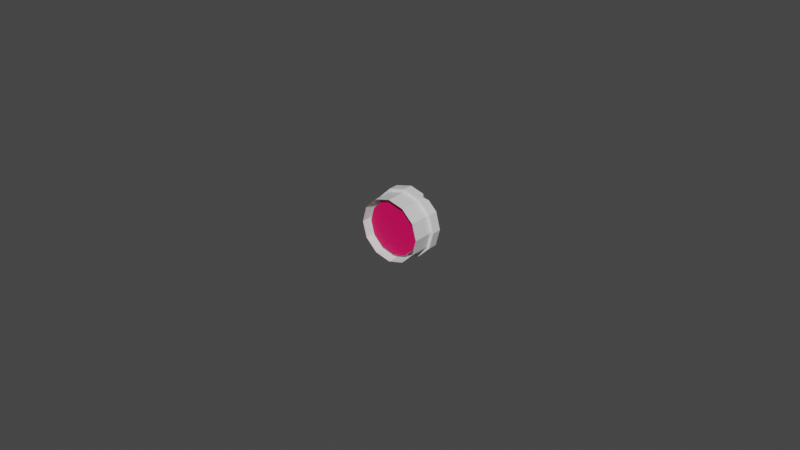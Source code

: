 # Source: hole1.blend  (saved by Blender 3.6.11; exported with 4.5.12 LTS)
import bpy
from mathutils import Matrix  # noqa: F401  (used for matrix-valued properties, if any)

bpy.ops.wm.read_factory_settings(use_empty=True)
scene = bpy.context.scene
scene.name = 'Scene'

# ---- materials (node trees are filled in below, after node groups)
mat_material_001 = bpy.data.materials.new('Material.001')
mat_material_001.use_transparent_shadow = False
mat_material_002 = bpy.data.materials.new('Material.002')
mat_material_002.use_transparent_shadow = False
mat_material_003 = bpy.data.materials.new('Material.003')
mat_material_003.use_transparent_shadow = False

# ---- material node trees
mat_material_001.use_nodes = True; mat_material_001.node_tree.nodes.clear()
_N = mat_material_001.node_tree.nodes; _L = mat_material_001.node_tree.links
n0 = _N.new('ShaderNodeBsdfPrincipled'); n0.name = 'Principled BSDF'; n0.location = (10, 300)
n0.distribution = 'GGX'
n0.subsurface_method = 'RANDOM_WALK_SKIN'
n0.inputs[3].default_value = 1.45
n0.inputs[27].default_value = (0.0, 0.0, 0.0, 1.0)
n0.inputs[28].default_value = 1.0
n1 = _N.new('ShaderNodeOutputMaterial'); n1.name = 'Material Output'; n1.location = (300, 300)
_L.new(n0.outputs[0], n1.inputs[0])
n1.is_active_output = True
mat_material_002.use_nodes = True; mat_material_002.node_tree.nodes.clear()
_N = mat_material_002.node_tree.nodes; _L = mat_material_002.node_tree.links
n0 = _N.new('ShaderNodeBsdfPrincipled'); n0.name = 'Principled BSDF'; n0.location = (10, 300)
n0.distribution = 'GGX'
n0.subsurface_method = 'RANDOM_WALK_SKIN'
n0.inputs[0].default_value = (0.8, 0.0, 0.105, 1.0)
n0.inputs[3].default_value = 1.45
n0.inputs[27].default_value = (0.0, 0.0, 0.0, 1.0)
n0.inputs[28].default_value = 1.0
n1 = _N.new('ShaderNodeOutputMaterial'); n1.name = 'Material Output'; n1.location = (300, 300)
_L.new(n0.outputs[0], n1.inputs[0])
n1.is_active_output = True
mat_material_003.use_nodes = True; mat_material_003.node_tree.nodes.clear()
_N = mat_material_003.node_tree.nodes; _L = mat_material_003.node_tree.links
n0 = _N.new('ShaderNodeBsdfPrincipled'); n0.name = 'Principled BSDF'; n0.location = (10, 300)
n0.distribution = 'GGX'
n0.subsurface_method = 'RANDOM_WALK_SKIN'
n0.inputs[0].default_value = (0.0, 0.08911, 0.8, 1.0)
n0.inputs[3].default_value = 1.45
n0.inputs[27].default_value = (0.0, 0.0, 0.0, 1.0)
n0.inputs[28].default_value = 1.0
n1 = _N.new('ShaderNodeOutputMaterial'); n1.name = 'Material Output'; n1.location = (300, 300)
_L.new(n0.outputs[0], n1.inputs[0])
n1.is_active_output = True

# ---- world
world_world = bpy.data.worlds.new('World'); scene.world = world_world
world_world.use_nodes = True; world_world.node_tree.nodes.clear()
_N = world_world.node_tree.nodes; _L = world_world.node_tree.links
n0 = _N.new('ShaderNodeOutputWorld'); n0.name = 'World Output'; n0.location = (300, 300)
n1 = _N.new('ShaderNodeBackground'); n1.name = 'Background'; n1.location = (10, 300)
n1.inputs[0].default_value = (0.05088, 0.05088, 0.05088, 1.0)
_L.new(n1.outputs[0], n0.inputs[0])
n0.is_active_output = True
world_world.color = (0.05088, 0.05088, 0.05088)
world_world.use_sun_shadow = False
world_world.sun_shadow_jitter_overblur = 0.0

# ---- meshes
me_mesh = bpy.data.meshes.new('Mesh')
me_mesh.from_pydata([(0.866, 0.5, -0.6877), (0.5, 0.866, -0.6877), (2.98e-08, 1.0, -0.6877), (-0.5, 0.866, -0.6877), (-0.866, 0.5, -0.6877), (-1.0, 0.0, -0.6877), (-0.866, -0.5, -0.6877), (-0.5, -0.866, -0.6877), (4.47e-08, -1.0, -0.6877), (0.5, -0.866, -0.6877), (0.866, -0.5, -0.6877), (1.0, 0.0, -0.6877), (0.866, 0.5, 0.0), (0.5, 0.866, 0.0), (2.98e-08, 1.0, 0.0), (-0.5, 0.866, 0.0), (-0.866, 0.5, 0.0), (-1.0, 0.0, 0.0), (-0.866, -0.5, 0.0), (-0.5, -0.866, 0.0), (4.47e-08, -1.0, 0.0), (0.5, -0.866, 0.0), (0.866, -0.5, 0.0), (1.0, 0.0, 0.0), (0.9425, 0.5442, -0.6877), (0.5442, 0.9425, -0.6877), (2.98e-08, 1.088, -0.6877), (-0.5442, 0.9425, -0.6877), (-0.9425, 0.5442, -0.6877), (-1.088, 0.0, -0.6877), (-0.9425, -0.5442, -0.6877), (-0.5442, -0.9425, -0.6877), (4.47e-08, -1.088, -0.6877), (0.5442, -0.9425, -0.6877), (0.9425, -0.5442, -0.6877), (1.088, 0.0, -0.6877), (0.9425, 0.5442, -0.9983), (0.496, 0.8592, -0.9983), (2.027e-06, 1.088, -0.9983), (-0.5442, 0.9425, -0.9983), (-0.9425, 0.5442, -0.9983), (-1.088, 0.0, -0.9983), (-0.9425, -0.5442, -0.9983), (-0.5442, -0.9425, -0.9983), (2.041e-06, -1.088, -0.9983), (0.5442, -0.9425, -0.9983), (0.9425, -0.5442, -0.9983), (1.088, 0.0, -0.9983), (0.7485, 0.4321, -0.9983), (0.4321, 0.7485, -0.9983), (1.609e-06, 0.8643, -0.9983), (-0.4321, 0.7485, -0.9983), (-0.7485, 0.4321, -0.9983), (-0.8643, 0.0, -0.9983), (-0.7485, -0.4321, -0.9983), (-0.4321, -0.7485, -0.9983), (1.624e-06, -0.8643, -0.9983), (0.4321, -0.7485, -0.9983), (0.7485, -0.4321, -0.9983), (0.8643, 0.0, -0.9983), (0.7485, 0.4321, -0.2087), (0.4321, 0.7485, -0.2087), (5.811e-07, 0.0, -0.2087), (1.609e-06, 0.8643, -0.2087), (-0.4321, 0.7485, -0.2087), (-0.7485, 0.4321, -0.2087), (-0.8643, 0.0, -0.2087), (-0.7485, -0.4321, -0.2087), (-0.4321, -0.7485, -0.2087), (1.624e-06, -0.8643, -0.2087), (0.4321, -0.7485, -0.2087), (0.7485, -0.4321, -0.2087), (0.8643, 0.0, -0.2087), (-0.05536, -0.8643, -0.7834), (0.05537, -0.8643, -0.7834), (-0.05536, 0.8643, -0.7834), (0.05537, 0.8643, -0.7834), (-0.05536, 0.8643, -0.8941), (0.05537, 0.8643, -0.8941), (-0.05536, -0.8643, -0.8941), (0.05537, -0.8643, -0.8941), (-0.4273, -0.8079, -0.7834), (-0.3165, -0.8079, -0.7834), (-0.4273, 0.8019, -0.7834), (-0.3165, 0.8019, -0.7834), (-0.4273, 0.8019, -0.8941), (-0.3165, 0.8019, -0.8941), (-0.4273, -0.8079, -0.8941), (-0.3165, -0.8079, -0.8941), (-0.7363, -0.5766, -0.7834), (-0.6256, -0.5766, -0.7834), (-0.7363, 0.6506, -0.7834), (-0.6256, 0.6506, -0.7834), (-0.7363, 0.6506, -0.8941), (-0.6256, 0.6506, -0.8941), (-0.7363, -0.5766, -0.8941), (-0.6256, -0.5766, -0.8941), (0.3007, -0.7909, -0.7834), (0.4114, -0.7909, -0.7834), (0.3007, 0.8196, -0.7834), (0.4114, 0.8196, -0.7834), (0.3007, 0.8196, -0.8941), (0.4114, 0.8196, -0.8941), (0.3007, -0.7909, -0.8941), (0.4114, -0.7909, -0.8941), (0.6145, -0.6008, -0.7834), (0.7253, -0.6008, -0.7834), (0.6145, 0.6011, -0.7834), (0.7253, 0.6011, -0.7834), (0.6145, 0.6011, -0.8941), (0.7253, 0.6011, -0.8941), (0.6145, -0.6008, -0.8941), (0.7253, -0.6008, -0.8941), (0.2908, -0.3688, -0.7651), (0.2437, -0.3688, -0.8653), (0.3439, -0.3688, -0.9124), (0.391, -0.3688, -0.8122), (-0.4184, 0.3258, -0.7984), (-0.3777, 0.3266, -0.9014), (-0.2747, 0.328, -0.8607), (-0.3154, 0.3272, -0.7577), (0.5442, 0.9425, -0.8355), (0.6642, 0.8225, -0.9983), (0.4547, 0.9665, -0.9983)], [], [(0, 1, 13, 12), (1, 2, 14, 13), (2, 3, 15, 14), (3, 4, 16, 15), (4, 5, 17, 16), (5, 6, 18, 17), (6, 7, 19, 18), (7, 8, 20, 19), (8, 9, 21, 20), (9, 10, 22, 21), (10, 11, 23, 22), (11, 0, 12, 23), (61, 60, 62), (63, 61, 62), (64, 63, 62), (65, 64, 62), (66, 65, 62), (67, 66, 62), (68, 67, 62), (69, 68, 62), (70, 69, 62), (71, 70, 62), (72, 71, 62), (60, 72, 62), (1, 0, 24, 25), (2, 1, 25, 26), (3, 2, 26, 27), (4, 3, 27, 28), (5, 4, 28, 29), (6, 5, 29, 30), (7, 6, 30, 31), (8, 7, 31, 32), (9, 8, 32, 33), (10, 9, 33, 34), (11, 10, 34, 35), (0, 11, 35, 24), (121, 122, 37), (123, 121, 37), (27, 26, 38, 39), (28, 27, 39, 40), (29, 28, 40, 41), (30, 29, 41, 42), (31, 30, 42, 43), (32, 31, 43, 44), (33, 32, 44, 45), (34, 33, 45, 46), (35, 34, 46, 47), (24, 35, 47, 36), (39, 38, 50, 51), (40, 39, 51, 52), (41, 40, 52, 53), (42, 41, 53, 54), (43, 42, 54, 55), (44, 43, 55, 56), (45, 44, 56, 57), (46, 45, 57, 58), (47, 46, 58, 59), (36, 47, 59, 48), (49, 48, 60, 61), (50, 49, 61, 63), (51, 50, 63, 64), (52, 51, 64, 65), (53, 52, 65, 66), (54, 53, 66, 67), (55, 54, 67, 68), (56, 55, 68, 69), (57, 56, 69, 70), (58, 57, 70, 71), (59, 58, 71, 72), (48, 59, 72, 60), (73, 74, 76, 75), (77, 78, 80, 79), (74, 80, 78, 76), (79, 73, 75, 77), (81, 82, 120, 117), (118, 119, 88, 87), (82, 88, 119, 120), (87, 81, 117, 118), (89, 90, 92, 91), (93, 94, 96, 95), (90, 96, 94, 92), (95, 89, 91, 93), (97, 98, 116, 113), (114, 115, 104, 103), (98, 104, 115, 116), (103, 97, 113, 114), (105, 106, 108, 107), (109, 110, 112, 111), (106, 112, 110, 108), (111, 105, 107, 109), (114, 113, 99, 101), (101, 102, 115, 114), (116, 115, 102, 100), (113, 116, 100, 99), (118, 117, 83, 85), (85, 86, 119, 118), (120, 119, 86, 84), (117, 120, 84, 83), (25, 24, 36, 122, 121), (37, 122, 36, 48, 49), (38, 123, 37, 49, 50), (26, 25, 121, 123, 38)])
me_mesh.polygons.foreach_set('use_smooth', [True] * 102)
me_mesh.polygons.foreach_set('material_index', [0, 0, 0, 0, 0, 0, 0, 0, 0, 0, 0, 0, 1, 1, 1, 1, 1, 1, 1, 1, 1, 1, 1, 1, 0, 0, 0, 0, 0, 0, 0, 0, 0, 0, 0, 0, 0, 0, 0, 0, 0, 0, 0, 0, 0, 0, 0, 0, 0, 0, 0, 0, 0, 0, 0, 0, 0, 0, 0, 0, 0, 0, 0, 0, 0, 0, 0, 0, 0, 0, 2, 2, 2, 2, 2, 2, 2, 2, 2, 2, 2, 2, 2, 2, 2, 2, 2, 2, 2, 2, 2, 2, 2, 2, 2, 2, 2, 2, 0, 0, 0, 0])
_k = set([(0, 1), (0, 11), (0, 12), (1, 2), (1, 13), (2, 3), (2, 14), (3, 4), (3, 15), (4, 5), (4, 16), (5, 6), (5, 17), (6, 7), (6, 18), (7, 8), (7, 19), (8, 9), (8, 20), (9, 10), (9, 21), (10, 11), (10, 22), (11, 23), (24, 25), (24, 35), (24, 36), (25, 26), (25, 121), (26, 27), (26, 38), (27, 28), (27, 39), (28, 29), (28, 40), (29, 30), (29, 41), (30, 31), (30, 42), (31, 32), (31, 43), (32, 33), (32, 44), (33, 34), (33, 45), (34, 35), (34, 46), (35, 47), (36, 47), (36, 122), (37, 121), (37, 122), (37, 123), (38, 39), (38, 123), (39, 40), (40, 41), (41, 42), (42, 43), (43, 44), (44, 45), (45, 46), (46, 47), (48, 49), (48, 59), (48, 60), (49, 50), (49, 61), (50, 51), (50, 63), (51, 52), (51, 64), (52, 53), (52, 65), (53, 54), (53, 66), (54, 55), (54, 67), (55, 56), (55, 68), (56, 57), (56, 69), (57, 58), (57, 70), (58, 59), (58, 71), (59, 72), (60, 61), (60, 72), (61, 63), (63, 64), (64, 65), (65, 66), (66, 67), (67, 68), (68, 69), (69, 70), (70, 71), (71, 72), (73, 75), (74, 76), (77, 79), (78, 80), (81, 117), (82, 120), (83, 117), (84, 120), (85, 118), (86, 119), (87, 118), (88, 119), (89, 91), (90, 92), (93, 95), (94, 96), (97, 113), (98, 116), (99, 113), (100, 116), (101, 114), (102, 115), (103, 114), (104, 115), (105, 107), (106, 108), (109, 111), (110, 112), (113, 114), (113, 116), (114, 115), (115, 116), (117, 118), (119, 120), (121, 122), (121, 123)])
me_mesh.attributes.new('sharp_edge', 'BOOLEAN', 'EDGE').data.foreach_set('value', [ (min(e.vertices), max(e.vertices)) in _k for e in me_mesh.edges])
_uv = me_mesh.uv_layers.new(name='map1')
_uv.uv.foreach_set('vector', [0.1108, 0.3034, 0.1108, 0.3034, 0.1108, 0.3034, 0.1108, 0.3034, 0.1108, 0.3034, 0.1108, 0.3034, 0.1108, 0.3034, 0.1108, 0.3034, 0.1108, 0.3034, 0.1108, 0.3034, 0.1108, 0.3034, 0.1108, 0.3034, 0.1108, 0.3034, 0.1108, 0.3034, 0.1108, 0.3034, 0.1108, 0.3034, 0.1108, 0.3034, 0.1108, 0.3034, 0.1108, 0.3034, 0.1108, 0.3034, 0.1108, 0.3034, 0.1108, 0.3034, 0.1108, 0.3034, 0.1108, 0.3034, 0.1108, 0.3034, 0.1108, 0.3034, 0.1108, 0.3034, 0.1108, 0.3034, 0.1108, 0.3034, 0.1108, 0.3034, 0.1108, 0.3034, 0.1108, 0.3034, 0.1108, 0.3034, 0.1108, 0.3034, 0.1108, 0.3034, 0.1108, 0.3034, 0.1108, 0.3034, 0.1108, 0.3034, 0.1108, 0.3034, 0.1108, 0.3034, 0.1108, 0.3034, 0.1108, 0.3034, 0.1108, 0.3034, 0.1108, 0.3034, 0.1108, 0.3034, 0.1108, 0.3034, 0.1108, 0.3034, 0.1108, 0.3034, 0.1122, 0.2277, 0.1122, 0.2277, 0.1122, 0.2277, 0.1122, 0.2277, 0.1122, 0.2277, 0.1122, 0.2277, 0.1122, 0.2277, 0.1122, 0.2277, 0.1122, 0.2277, 0.1122, 0.2277, 0.1122, 0.2277, 0.1122, 0.2277, 0.1122, 0.2277, 0.1122, 0.2277, 0.1122, 0.2277, 0.1122, 0.2277, 0.1122, 0.2277, 0.1122, 0.2277, 0.1122, 0.2277, 0.1122, 0.2277, 0.1122, 0.2277, 0.1122, 0.2277, 0.1122, 0.2277, 0.1122, 0.2277, 0.1122, 0.2277, 0.1122, 0.2277, 0.1122, 0.2277, 0.1122, 0.2277, 0.1122, 0.2277, 0.1122, 0.2277, 0.1122, 0.2277, 0.1122, 0.2277, 0.1122, 0.2277, 0.1122, 0.2277, 0.1122, 0.2277, 0.1122, 0.2277, 0.1108, 0.3034, 0.1108, 0.3034, 0.1108, 0.3034, 0.1108, 0.3034, 0.1108, 0.3034, 0.1108, 0.3034, 0.1108, 0.3034, 0.1108, 0.3034, 0.1108, 0.3034, 0.1108, 0.3034, 0.1108, 0.3034, 0.1108, 0.3034, 0.1108, 0.3034, 0.1108, 0.3034, 0.1108, 0.3034, 0.1108, 0.3034, 0.1108, 0.3034, 0.1108, 0.3034, 0.1108, 0.3034, 0.1108, 0.3034, 0.1108, 0.3034, 0.1108, 0.3034, 0.1108, 0.3034, 0.1108, 0.3034, 0.1108, 0.3034, 0.1108, 0.3034, 0.1108, 0.3034, 0.1108, 0.3034, 0.1108, 0.3034, 0.1108, 0.3034, 0.1108, 0.3034, 0.1108, 0.3034, 0.1108, 0.3034, 0.1108, 0.3034, 0.1108, 0.3034, 0.1108, 0.3034, 0.1108, 0.3034, 0.1108, 0.3034, 0.1108, 0.3034, 0.1108, 0.3034, 0.1108, 0.3034, 0.1108, 0.3034, 0.1108, 0.3034, 0.1108, 0.3034, 0.1108, 0.3034, 0.1108, 0.3034, 0.1108, 0.3034, 0.1108, 0.3034, 0.1108, 0.3034, 0.1108, 0.3034, 0.1108, 0.3034, 0.1108, 0.3034, 0.1108, 0.3034, 0.1108, 0.3034, 0.1108, 0.3034, 0.1108, 0.3034, 0.1108, 0.3034, 0.1108, 0.3034, 0.1108, 0.3034, 0.1108, 0.3034, 0.1108, 0.3034, 0.1108, 0.3034, 0.1108, 0.3034, 0.1108, 0.3034, 0.1108, 0.3034, 0.1108, 0.3034, 0.1108, 0.3034, 0.1108, 0.3034, 0.1108, 0.3034, 0.1108, 0.3034, 0.1108, 0.3034, 0.1108, 0.3034, 0.1108, 0.3034, 0.1108, 0.3034, 0.1108, 0.3034, 0.1108, 0.3034, 0.1108, 0.3034, 0.1108, 0.3034, 0.1108, 0.3034, 0.1108, 0.3034, 0.1108, 0.3034, 0.1108, 0.3034, 0.1108, 0.3034, 0.1108, 0.3034, 0.1108, 0.3034, 0.1108, 0.3034, 0.1108, 0.3034, 0.1108, 0.3034, 0.1108, 0.3034, 0.1108, 0.3034, 0.1108, 0.3034, 0.1108, 0.3034, 0.1108, 0.3034, 0.1108, 0.3034, 0.1108, 0.3034, 0.1108, 0.3034, 0.1108, 0.3034, 0.1108, 0.3034, 0.1108, 0.3034, 0.1108, 0.3034, 0.1108, 0.3034, 0.1108, 0.3034, 0.1108, 0.3034, 0.1108, 0.3034, 0.1108, 0.3034, 0.1108, 0.3034, 0.1108, 0.3034, 0.1108, 0.3034, 0.1108, 0.3034, 0.1108, 0.3034, 0.1108, 0.3034, 0.1108, 0.3034, 0.1108, 0.3034, 0.1108, 0.3034, 0.1108, 0.3034, 0.1108, 0.3034, 0.1108, 0.3034, 0.1108, 0.3034, 0.1108, 0.3034, 0.1108, 0.3034, 0.1108, 0.3034, 0.1108, 0.3034, 0.1108, 0.3034, 0.1108, 0.3034, 0.1108, 0.3034, 0.1108, 0.3034, 0.1108, 0.3034, 0.1108, 0.3034, 0.1108, 0.3034, 0.1108, 0.3034, 0.1108, 0.3034, 0.1108, 0.3034, 0.1108, 0.3034, 0.1108, 0.3034, 0.1108, 0.3034, 0.1108, 0.3034, 0.1108, 0.3034, 0.1108, 0.3034, 0.1108, 0.3034, 0.1108, 0.3034, 0.1108, 0.3034, 0.1108, 0.3034, 0.1108, 0.3034, 0.1108, 0.3034, 0.1108, 0.3034, 0.1108, 0.3034, 0.1108, 0.3034, 0.1108, 0.3034, 0.1108, 0.3034, 0.1108, 0.3034, 0.1108, 0.3034, 0.1108, 0.3034, 0.1108, 0.3034, 0.1108, 0.3034, 0.1108, 0.3034, 0.1108, 0.3034, 0.1108, 0.3034, 0.1108, 0.3034, 0.1108, 0.3034, 0.1108, 0.3034, 0.1108, 0.3034, 0.1108, 0.3034, 0.1108, 0.3034, 0.1108, 0.3034, 0.1108, 0.3034, 0.1108, 0.3034, 0.1108, 0.3034, 0.1108, 0.3034, 0.1108, 0.3034, 0.1108, 0.3034, 0.1108, 0.3034, 0.1108, 0.3034, 0.1108, 0.3034, 0.1108, 0.3034, 0.1108, 0.3034, 0.1108, 0.3034, 0.1108, 0.3034, 0.1108, 0.3034, 0.1108, 0.3034, 0.1108, 0.3034, 0.1108, 0.3034, 0.1108, 0.3034, 0.1018, 0.3023, 0.1018, 0.3023, 0.1018, 0.3023, 0.1018, 0.3023, 0.1018, 0.3023, 0.1018, 0.3023, 0.1018, 0.3023, 0.1018, 0.3023, 0.1018, 0.3023, 0.1018, 0.3023, 0.1018, 0.3023, 0.1018, 0.3023, 0.1018, 0.3023, 0.1018, 0.3023, 0.1018, 0.3023, 0.1018, 0.3023, 0.1018, 0.3023, 0.1018, 0.3023, 0.1018, 0.3023, 0.1018, 0.3023, 0.1018, 0.3023, 0.1018, 0.3023, 0.1018, 0.3023, 0.1018, 0.3023, 0.1018, 0.3023, 0.1018, 0.3023, 0.1018, 0.3023, 0.1018, 0.3023, 0.1018, 0.3023, 0.1018, 0.3023, 0.1018, 0.3023, 0.1018, 0.3023, 0.1018, 0.3023, 0.1018, 0.3023, 0.1018, 0.3023, 0.1018, 0.3023, 0.1018, 0.3023, 0.1018, 0.3023, 0.1018, 0.3023, 0.1018, 0.3023, 0.1018, 0.3023, 0.1018, 0.3023, 0.1018, 0.3023, 0.1018, 0.3023, 0.1018, 0.3023, 0.1018, 0.3023, 0.1018, 0.3023, 0.1018, 0.3023, 0.1018, 0.3023, 0.1018, 0.3023, 0.1018, 0.3023, 0.1018, 0.3023, 0.1018, 0.3023, 0.1018, 0.3023, 0.1018, 0.3023, 0.1018, 0.3023, 0.1018, 0.3023, 0.1018, 0.3023, 0.1018, 0.3023, 0.1018, 0.3023, 0.1018, 0.3023, 0.1018, 0.3023, 0.1018, 0.3023, 0.1018, 0.3023, 0.1018, 0.3023, 0.1018, 0.3023, 0.1018, 0.3023, 0.1018, 0.3023, 0.1018, 0.3023, 0.1018, 0.3023, 0.1018, 0.3023, 0.1018, 0.3023, 0.1018, 0.3023, 0.1018, 0.3023, 0.1018, 0.3023, 0.1018, 0.3023, 0.1018, 0.3023, 0.1018, 0.3023, 0.1018, 0.3023, 0.1018, 0.3023, 0.1018, 0.3023, 0.1018, 0.3023, 0.1018, 0.3023, 0.1018, 0.3023, 0.1018, 0.3023, 0.1018, 0.3023, 0.1018, 0.3023, 0.1018, 0.3023, 0.1018, 0.3023, 0.1018, 0.3023, 0.1018, 0.3023, 0.1018, 0.3023, 0.1018, 0.3023, 0.1018, 0.3023, 0.1018, 0.3023, 0.1018, 0.3023, 0.1018, 0.3023, 0.1018, 0.3023, 0.1018, 0.3023, 0.1018, 0.3023, 0.1018, 0.3023, 0.1018, 0.3023, 0.1018, 0.3023, 0.1018, 0.3023, 0.1018, 0.3023, 0.1018, 0.3023, 0.1018, 0.3023, 0.1018, 0.3023, 0.1018, 0.3023, 0.1018, 0.3023, 0.1018, 0.3023, 0.1018, 0.3023, 0.1108, 0.3034, 0.1108, 0.3034, 0.1108, 0.3034, 0.1108, 0.3034, 0.1108, 0.3034, 0.1108, 0.3034, 0.1108, 0.3034, 0.1108, 0.3034, 0.1108, 0.3034, 0.1108, 0.3034, 0.1108, 0.3034, 0.1108, 0.3034, 0.1108, 0.3034, 0.1108, 0.3034, 0.1108, 0.3034, 0.1108, 0.3034, 0.1108, 0.3034, 0.1108, 0.3034, 0.1108, 0.3034, 0.1108, 0.3034])
me_mesh.materials.append(mat_material_001)
me_mesh.materials.append(mat_material_002)
me_mesh.materials.append(mat_material_003)
me_mesh.update()
me_mesh.normals_split_custom_set([tuple(v) for v in zip(*[iter([0.7071, 0.7071, 0.0, 0.7071, 0.7071, 0.0, 0.7071, 0.7071, 0.0, 0.7071, 0.7071, 0.0, 0.2588, 0.9659, 0.0, 0.2588, 0.9659, 0.0, 0.2588, 0.9659, 0.0, 0.2588, 0.9659, 0.0, -0.2588, 0.9659, 0.0, -0.2588, 0.9659, 0.0, -0.2588, 0.9659, 0.0, -0.2588, 0.9659, 0.0, -0.7071, 0.7071, 0.0, -0.7071, 0.7071, 0.0, -0.7071, 0.7071, 0.0, -0.7071, 0.7071, 0.0, -0.9659, 0.2588, 0.0, -0.9659, 0.2588, 0.0, -0.9659, 0.2588, 0.0, -0.9659, 0.2588, 0.0, -0.9659, -0.2588, 0.0, -0.9659, -0.2588, 0.0, -0.9659, -0.2588, 0.0, -0.9659, -0.2588, 0.0, -0.7071, -0.7071, 0.0, -0.7071, -0.7071, 0.0, -0.7071, -0.7071, 0.0, -0.7071, -0.7071, 0.0, -0.2588, -0.9659, 0.0, -0.2588, -0.9659, 0.0, -0.2588, -0.9659, 0.0, -0.2588, -0.9659, 0.0, 0.2588, -0.9659, 0.0, 0.2588, -0.9659, 0.0, 0.2588, -0.9659, 0.0, 0.2588, -0.9659, 0.0, 0.7071, -0.7071, 0.0, 0.7071, -0.7071, 0.0, 0.7071, -0.7071, 0.0, 0.7071, -0.7071, 0.0, 0.9659, -0.2588, 0.0, 0.9659, -0.2588, 0.0, 0.9659, -0.2588, 0.0, 0.9659, -0.2588, 0.0, 0.9659, 0.2588, 0.0, 0.9659, 0.2588, 0.0, 0.9659, 0.2588, 0.0, 0.9659, 0.2588, 0.0, 0.0, 0.0, -1.0, 0.0, 0.0, -1.0, -3.325e-09, 0.0, -1.0, 0.0, 0.0, -1.0, 0.0, 0.0, -1.0, -3.325e-09, 0.0, -1.0, 0.0, 0.0, -1.0, 0.0, 0.0, -1.0, -3.325e-09, 0.0, -1.0, 0.0, 0.0, -1.0, 0.0, 0.0, -1.0, -3.325e-09, 0.0, -1.0, 0.0, 0.0, -1.0, 0.0, 0.0, -1.0, -3.325e-09, 0.0, -1.0, 1.995e-08, 0.0, -1.0, 0.0, 0.0, -1.0, -3.325e-09, 0.0, -1.0, 1.995e-08, 0.0, -1.0, 1.995e-08, 0.0, -1.0, -3.325e-09, 0.0, -1.0, 0.0, 0.0, -1.0, 1.995e-08, 0.0, -1.0, -3.325e-09, 0.0, -1.0, -3.99e-08, 0.0, -1.0, 0.0, 0.0, -1.0, -3.325e-09, 0.0, -1.0, -3.99e-08, 0.0, -1.0, -3.99e-08, 0.0, -1.0, -3.325e-09, 0.0, -1.0, 0.0, 0.0, -1.0, -3.99e-08, 0.0, -1.0, -3.325e-09, 0.0, -1.0, 0.0, 0.0, -1.0, 0.0, 0.0, -1.0, -3.325e-09, 0.0, -1.0, 0.0, 0.0, 1.0, 0.0, 0.0, 1.0, 0.0, 0.0, 1.0, 0.0, 0.0, 1.0, 0.0, 0.0, 1.0, 0.0, 0.0, 1.0, 0.0, 0.0, 1.0, 0.0, 0.0, 1.0, 0.0, 0.0, 1.0, 0.0, 0.0, 1.0, 0.0, 0.0, 1.0, 0.0, 0.0, 1.0, 0.0, 0.0, 1.0, 0.0, 0.0, 1.0, 0.0, 0.0, 1.0, 0.0, 0.0, 1.0, 0.0, 0.0, 1.0, 0.0, 0.0, 1.0, 0.0, 0.0, 1.0, 0.0, 0.0, 1.0, 0.0, 0.0, 1.0, 0.0, 0.0, 1.0, 0.0, 0.0, 1.0, 0.0, 0.0, 1.0, 0.0, 0.0, 1.0, 0.0, 0.0, 1.0, 0.0, 0.0, 1.0, 0.0, 0.0, 1.0, 0.0, 0.0, 1.0, 0.0, 0.0, 1.0, 0.0, 0.0, 1.0, 0.0, 0.0, 1.0, 3.23e-07, 0.0, 1.0, 0.0, 0.0, 1.0, 0.0, 0.0, 1.0, 3.23e-07, 0.0, 1.0, 3.23e-07, 0.0, 1.0, 3.23e-07, 0.0, 1.0, 3.23e-07, 0.0, 1.0, 3.23e-07, 0.0, 1.0, 0.0, 0.0, 1.0, 3.23e-07, 0.0, 1.0, 3.23e-07, 0.0, 1.0, 0.0, 0.0, 1.0, 0.0, 0.0, 1.0, 0.0, 0.0, 1.0, 0.0, 0.0, 1.0, 0.0, 0.0, 1.0, 0.1854, 0.8513, -0.4908, 0.1854, 0.8513, -0.4908, 0.1854, 0.8513, -0.4908, 0.848, 0.3262, -0.4178, 0.848, 0.3262, -0.4178, 0.848, 0.3262, -0.4178, -0.2588, 0.9659, -6.813e-07, -0.2588, 0.9659, -6.813e-07, -0.2588, 0.9659, -6.813e-07, -0.2588, 0.9659, -6.813e-07, -0.7071, 0.7071, 2.385e-06, -0.7071, 0.7071, 2.385e-06, -0.7071, 0.7071, 2.385e-06, -0.7071, 0.7071, 2.385e-06, -0.9659, 0.2588, 3.151e-06, -0.9659, 0.2588, 3.151e-06, -0.9659, 0.2588, 3.151e-06, -0.9659, 0.2588, 3.151e-06, -0.9659, -0.2588, 3.151e-06, -0.9659, -0.2588, 3.151e-06, -0.9659, -0.2588, 3.151e-06, -0.9659, -0.2588, 3.151e-06, -0.7071, -0.7071, 0.0, -0.7071, -0.7071, 0.0, -0.7071, -0.7071, 0.0, -0.7071, -0.7071, 0.0, -0.2588, -0.9659, -1.703e-06, -0.2588, -0.9659, -1.703e-06, -0.2588, -0.9659, -1.703e-06, -0.2588, -0.9659, -1.703e-06, 0.2588, -0.9659, 6.813e-07, 0.2588, -0.9659, 6.813e-07, 0.2588, -0.9659, 6.813e-07, 0.2588, -0.9659, 6.813e-07, 0.7071, -0.7071, 2.385e-06, 0.7071, -0.7071, 2.385e-06, 0.7071, -0.7071, 2.385e-06, 0.7071, -0.7071, 2.385e-06, 0.9659, -0.2588, 3.151e-06, 0.9659, -0.2588, 3.151e-06, 0.9659, -0.2588, 3.151e-06, 0.9659, -0.2588, 3.151e-06, 0.9659, 0.2588, 3.151e-06, 0.9659, 0.2588, 3.151e-06, 0.9659, 0.2588, 3.151e-06, 0.9659, 0.2588, 3.151e-06, -1.703e-07, 0.0, -1.0, -3.405e-08, 0.0, -1.0, -3.405e-08, 0.0, -1.0, -1.703e-07, 0.0, -1.0, -1.362e-07, 0.0, -1.0, -1.703e-07, 0.0, -1.0, -1.703e-07, 0.0, -1.0, -1.362e-07, 0.0, -1.0, 0.0, 0.0, -1.0, -1.362e-07, 0.0, -1.0, -1.362e-07, 0.0, -1.0, 0.0, 0.0, -1.0, -1.362e-07, 0.0, -1.0, 0.0, 0.0, -1.0, 0.0, 0.0, -1.0, -1.362e-07, 0.0, -1.0, -1.022e-07, 0.0, -1.0, -1.362e-07, 0.0, -1.0, -1.362e-07, 0.0, -1.0, -1.022e-07, 0.0, -1.0, 6.811e-08, 0.0, -1.0, -1.022e-07, 0.0, -1.0, -1.022e-07, 0.0, -1.0, 6.811e-08, 0.0, -1.0, 1.703e-07, 0.0, -1.0, 6.811e-08, 0.0, -1.0, 6.811e-08, 0.0, -1.0, 1.703e-07, 0.0, -1.0, 1.362e-07, 0.0, -1.0, 1.703e-07, 0.0, -1.0, 1.703e-07, 0.0, -1.0, 1.362e-07, 0.0, -1.0, 0.0, 0.0, -1.0, 1.362e-07, 0.0, -1.0, 1.362e-07, 0.0, -1.0, 0.0, 0.0, -1.0, 1.468e-07, 0.0, -1.0, 0.0, 0.0, -1.0, 0.0, 0.0, -1.0, 1.468e-07, 0.0, -1.0, -0.7071, -0.7071, 0.0, -0.7071, -0.7071, 0.0, -0.7071, -0.7071, 0.0, -0.7071, -0.7071, 0.0, -0.2588, -0.9659, 0.0, -0.2588, -0.9659, 0.0, -0.2588, -0.9659, 0.0, -0.2588, -0.9659, 0.0, 0.2588, -0.9659, 0.0, 0.2588, -0.9659, 0.0, 0.2588, -0.9659, 0.0, 0.2588, -0.9659, 0.0, 0.7071, -0.7071, 0.0, 0.7071, -0.7071, 0.0, 0.7071, -0.7071, 0.0, 0.7071, -0.7071, 0.0, 0.9659, -0.2588, 0.0, 0.9659, -0.2588, 0.0, 0.9659, -0.2588, 0.0, 0.9659, -0.2588, 0.0, 0.9659, 0.2588, 0.0, 0.9659, 0.2588, 0.0, 0.9659, 0.2588, 0.0, 0.9659, 0.2588, 0.0, 0.7071, 0.7071, 0.0, 0.7071, 0.7071, 0.0, 0.7071, 0.7071, 0.0, 0.7071, 0.7071, 0.0, 0.2588, 0.9659, 0.0, 0.2588, 0.9659, 0.0, 0.2588, 0.9659, 0.0, 0.2588, 0.9659, 0.0, -0.2588, 0.9659, 0.0, -0.2588, 0.9659, 0.0, -0.2588, 0.9659, 0.0, -0.2588, 0.9659, 0.0, -0.7071, 0.7071, 0.0, -0.7071, 0.7071, 0.0, -0.7071, 0.7071, 0.0, -0.7071, 0.7071, 0.0, -0.9659, 0.2588, 0.0, -0.9659, 0.2588, 0.0, -0.9659, 0.2588, 0.0, -0.9659, 0.2588, 0.0, -0.9659, -0.2588, 0.0, -0.9659, -0.2588, 0.0, -0.9659, -0.2588, 0.0, -0.9659, -0.2588, 0.0, 0.0, 0.0, 1.0, 0.0, 0.0, 1.0, 0.0, 0.0, 1.0, 0.0, 0.0, 1.0, 0.0, 0.0, -1.0, 0.0, 0.0, -1.0, 0.0, 0.0, -1.0, 0.0, 0.0, -1.0, 1.0, 0.0, 0.0, 1.0, 0.0, 0.0, 1.0, 0.0, 0.0, 1.0, 0.0, 0.0, -1.0, 0.0, 0.0, -1.0, 0.0, 0.0, -1.0, 0.0, 0.0, -1.0, 0.0, 0.0, -0.1871, -0.003793, 0.9823, -0.1871, -0.003793, 0.9823, -0.1872, 0.002654, 0.9823, -0.1872, 0.002584, 0.9823, 0.1872, -0.00269, -0.9823, 0.1872, -0.002556, -0.9823, 0.1871, 0.003794, -0.9823, 0.1871, 0.003794, -0.9823, 0.9821, -0.02344, 0.187, 0.9821, -0.02344, 0.187, 0.9821, -0.02344, 0.187, 0.9821, -0.02344, 0.187, -0.9821, 0.02348, -0.187, -0.9821, 0.02348, -0.187, -0.9821, 0.02348, -0.187, -0.9821, 0.02348, -0.187, 0.0, 0.0, 1.0, 0.0, 0.0, 1.0, 0.0, 0.0, 1.0, 0.0, 0.0, 1.0, 0.0, 0.0, -1.0, 0.0, 0.0, -1.0, 0.0, 0.0, -1.0, 0.0, 0.0, -1.0, 1.0, 0.0, 0.0, 1.0, 0.0, 0.0, 1.0, 0.0, 0.0, 1.0, 0.0, 0.0, -1.0, 0.0, 0.0, -1.0, 0.0, 0.0, -1.0, 0.0, 0.0, -1.0, 0.0, 0.0, 0.2179, 0.01997, 0.9758, 0.2179, 0.01997, 0.9758, 0.2179, 0.01997, 0.9758, 0.2179, 0.01997, 0.9758, -0.2179, -0.01999, -0.9758, -0.2179, -0.01999, -0.9758, -0.2179, -0.01999, -0.9758, -0.2179, -0.01999, -0.9758, 0.9721, 0.08917, -0.2171, 0.9721, 0.08917, -0.2171, 0.9721, 0.08917, -0.2171, 0.9721, 0.08917, -0.2171, -0.9721, -0.08917, 0.2171, -0.9721, -0.08917, 0.2171, -0.9721, -0.08917, 0.2171, -0.9721, -0.08917, 0.2171, 0.0, 0.0, 1.0, 0.0, 0.0, 1.0, 0.0, 0.0, 1.0, 0.0, 0.0, 1.0, 0.0, 0.0, -1.0, 0.0, 0.0, -1.0, 0.0, 0.0, -1.0, 0.0, 0.0, -1.0, 1.0, 0.0, 0.0, 1.0, 0.0, 0.0, 1.0, 0.0, 0.0, 1.0, 0.0, 0.0, -1.0, 0.0, 0.0, -1.0, 0.0, 0.0, -1.0, 0.0, 0.0, -1.0, 0.0, 0.0, -0.9755, 0.03178, 0.2179, -0.9755, 0.03178, 0.2179, -0.9755, 0.03178, 0.2179, -0.9755, 0.03178, 0.2179, -0.218, 0.007102, -0.9759, -0.218, 0.007102, -0.9759, -0.218, 0.007102, -0.9759, -0.218, 0.007102, -0.9759, 0.9755, -0.03178, -0.2179, 0.9755, -0.03178, -0.2179, 0.9755, -0.03178, -0.2179, 0.9755, -0.03178, -0.2179, 0.218, -0.007093, 0.9759, 0.218, -0.007093, 0.9759, 0.218, -0.007093, 0.9759, 0.218, -0.007093, 0.9759, -0.9808, -0.05589, -0.187, -0.9808, -0.05589, -0.187, -0.9808, -0.05589, -0.187, -0.9808, -0.05589, -0.187, 0.1872, -0.009066, -0.9823, 0.1872, -0.009066, -0.9823, 0.1872, -0.002556, -0.9823, 0.1872, -0.00269, -0.9823, 0.9808, 0.05605, 0.187, 0.9808, 0.05605, 0.187, 0.9808, 0.05605, 0.187, 0.9808, 0.05605, 0.187, -0.1872, 0.002584, 0.9823, -0.1872, 0.002654, 0.9823, -0.1872, 0.00905, 0.9823, -0.1872, 0.00905, 0.9823, 0.7071, 0.7071, 4.577e-06, 0.7071, 0.7071, 4.577e-06, 0.7071, 0.7071, 4.577e-06, 0.7071, 0.7071, 4.577e-06, 0.7071, 0.7071, 4.577e-06, 1.336e-07, 0.0, -1.0, 2.936e-07, 0.0, -1.0, 1.468e-07, 0.0, -1.0, 1.468e-07, 0.0, -1.0, 1.468e-07, 0.0, -1.0, -3.405e-08, 0.0, -1.0, 0.0, 0.0, -1.0, 1.336e-07, 0.0, -1.0, 1.468e-07, 0.0, -1.0, -3.405e-08, 0.0, -1.0, 0.2588, 0.9659, 1.424e-06, 0.2588, 0.9659, 1.424e-06, 0.2588, 0.9659, 1.424e-06, 0.2588, 0.9659, 1.424e-06, 0.2588, 0.9659, 1.424e-06])] * 3)])

# ---- objects
ob_sm_env_wateredge_pipe_01 = bpy.data.objects.new('SM_Env_WaterEdge_Pipe_01', me_mesh)

# ---- transforms, parenting, visibility, modifiers, constraints
ob_sm_env_wateredge_pipe_01.location = (0.0, 0.0, 0.0)
ob_sm_env_wateredge_pipe_01.rotation_euler = (1.571, -0.0, 0.0)
ob_sm_env_wateredge_pipe_01.scale = (0.01, 0.01, 0.01)
ob_sm_env_wateredge_pipe_01.color = (0.8, 0.8, 0.8, 1.0)

# ---- collection membership
scene.collection.objects.link(ob_sm_env_wateredge_pipe_01)

# ---- scene / render settings (as saved in the file)
scene.frame_start = 1; scene.frame_end = 250; scene.frame_set(1)
scene.render.engine = 'BLENDER_EEVEE_NEXT'
scene.cycles.sampling_pattern = 'TABULATED_SOBOL'
scene.view_settings.view_transform = 'Filmic'
bpy.context.view_layer.update()

# ---- added for rendering (the .blend has no active camera and no usable light): camera, sun
cam_auto = bpy.data.cameras.new('AutoCamera')
cam_auto.lens = 50.0
cam_auto.sensor_width = 36.0
cam_auto.clip_end = 1000.0
ob_auto_camera = bpy.data.objects.new('AutoCamera', cam_auto)
scene.collection.objects.link(ob_auto_camera)
ob_auto_camera.location = (0.185045, -0.217062, 0.148036)
ob_auto_camera.rotation_euler = (1.09748, -7.21219e-08, 0.694738)
scene.camera = ob_auto_camera
light_auto_sun = bpy.data.lights.new('AutoSun', 'SUN')
light_auto_sun.energy = 3.0
light_auto_sun.angle = 0.0523599
ob_auto_sun = bpy.data.objects.new('AutoSun', light_auto_sun)
scene.collection.objects.link(ob_auto_sun)
ob_auto_sun.rotation_euler = (0.872665, 0.174533, 0.523599)
bpy.context.view_layer.update()
